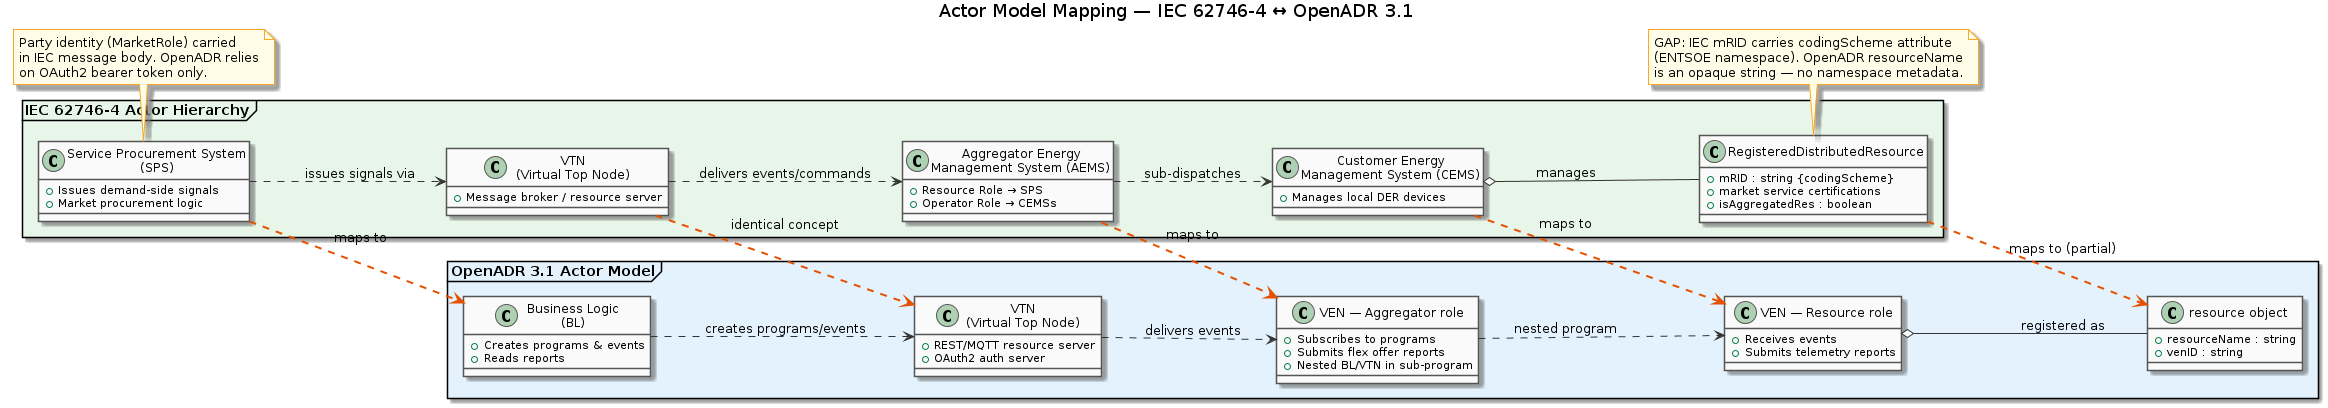

The diagram above was rendered by PlantUML. Its source (embedded in the PNG):
@startuml 01_actor_mapping
title Actor Model Mapping — IEC 62746-4 ↔ OpenADR 3.1

skinparam packageStyle rectangle
skinparam classBackgroundColor #FAFAFA
skinparam classBorderColor #555555
skinparam arrowColor #333333
skinparam noteBackgroundColor #FFFDE7
skinparam noteBorderColor #F9A825

left to right direction

package "IEC 62746-4 Actor Hierarchy" <<Frame>> #E8F5E9 {
  class "Service Procurement System\n(SPS)" as SPS {
    + Issues demand-side signals
    + Market procurement logic
  }
  class "VTN\n(Virtual Top Node)" as VTN_IEC {
    + Message broker / resource server
  }
  class "Aggregator Energy\nManagement System (AEMS)" as AEMS {
    + Resource Role → SPS
    + Operator Role → CEMSs
  }
  class "Customer Energy\nManagement System (CEMS)" as CEMS {
    + Manages local DER devices
  }
  class "RegisteredDistributedResource" as RDR {
    + mRID : string {codingScheme}
    + market service certifications
    + isAggregatedRes : boolean
  }

  SPS ..> VTN_IEC : issues signals via
  VTN_IEC ..> AEMS : delivers events/commands
  AEMS ..> CEMS : sub-dispatches
  CEMS o-- RDR : manages
}

package "OpenADR 3.1 Actor Model" <<Frame>> #E3F2FD {
  class "Business Logic\n(BL)" as BL {
    + Creates programs & events
    + Reads reports
  }
  class "VTN\n(Virtual Top Node)" as VTN_OA {
    + REST/MQTT resource server
    + OAuth2 auth server
  }
  class "VEN — Aggregator role" as VEN_AGG {
    + Subscribes to programs
    + Submits flex offer reports
    + Nested BL/VTN in sub-program
  }
  class "VEN — Resource role" as VEN_RES {
    + Receives events
    + Submits telemetry reports
  }
  class "resource object" as RES_OBJ {
    + resourceName : string
    + venID : string
  }

  BL ..> VTN_OA : creates programs/events
  VTN_OA ..> VEN_AGG : delivers events
  VEN_AGG ..> VEN_RES : nested program
  VEN_RES o-- RES_OBJ : registered as
}

SPS      -[#E65100,dashed,thickness=2]->  BL       : «maps to»
VTN_IEC  -[#E65100,dashed,thickness=2]->  VTN_OA   : «identical concept»
AEMS     -[#E65100,dashed,thickness=2]->  VEN_AGG  : «maps to»
CEMS     -[#E65100,dashed,thickness=2]->  VEN_RES  : «maps to»
RDR      -[#E65100,dashed,thickness=2]->  RES_OBJ  : «maps to (partial)»

note bottom of RDR
  GAP: IEC mRID carries codingScheme attribute
  (ENTSOE namespace). OpenADR resourceName
  is an opaque string — no namespace metadata.
end note

note bottom of SPS
  Party identity (MarketRole) carried
  in IEC message body. OpenADR relies
  on OAuth2 bearer token only.
end note

@enduml